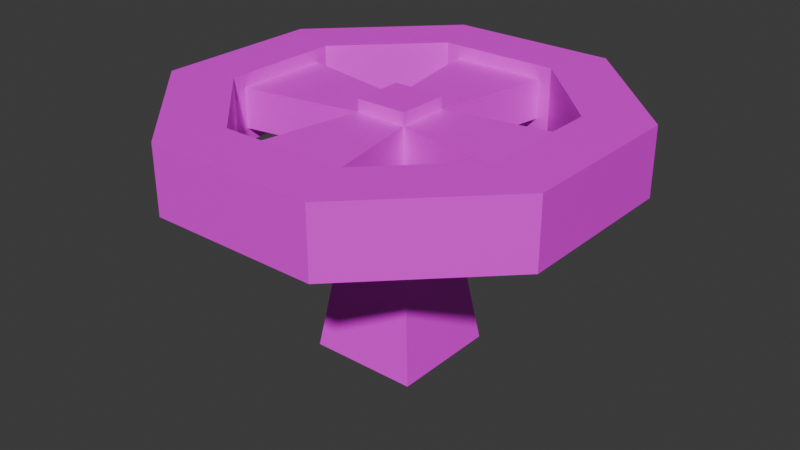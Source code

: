 # Source: Wheel.blend  (saved by Blender 5.0.119; exported with 4.5.12 LTS)
import bpy
from mathutils import Matrix  # noqa: F401  (used for matrix-valued properties, if any)

bpy.ops.wm.read_factory_settings(use_empty=True)
scene = bpy.context.scene
scene.name = 'Scene'

# ---- collections
col_collection = bpy.data.collections.new('Collection'); scene.collection.children.link(col_collection)

# ---- images (referenced by path relative to the original .blend; pixels are not part of the script)
import os
ASSET_DIR = os.environ.get("B2B_ASSET_DIR", "")  # directory of the original .blend (textures are referenced by path, not embedded)
HERE = os.path.dirname(os.path.abspath(__file__))  # packed textures are extracted next to this script under _unpacked/

def load_image(name, relpath, width, height, colorspace="sRGB"):
    """Load a texture the original file referenced (path relative to the .blend, or extracted next to this script)."""
    p = next((c for c in (os.path.join(HERE, relpath), os.path.join(ASSET_DIR, relpath)) if relpath and os.path.exists(c)), "")
    if p:
        img = bpy.data.images.load(p, check_existing=True)
        img.name = name
    else:  # same state as the original file: an image datablock whose file is absent (Cycles renders it pink)
        img = bpy.data.images.new(name, width, height)
        img.source = "FILE"
        img.filepath = "//" + (relpath or name)
    img.colorspace_settings.name = colorspace
    return img
img_texture_png = load_image('texture.png', 'texture.png', 1024, 1024, 'sRGB')

# ---- materials (node trees are filled in below, after node groups)
mat_material_001 = bpy.data.materials.new('Material.001')

# ---- material node trees
mat_material_001.use_nodes = True; mat_material_001.node_tree.nodes.clear()
_N = mat_material_001.node_tree.nodes; _L = mat_material_001.node_tree.links
n0 = _N.new('ShaderNodeBsdfPrincipled'); n0.name = 'Principled BSDF'; n0.location = (-200, 100)
n1 = _N.new('ShaderNodeOutputMaterial'); n1.name = 'Material Output'; n1.location = (200, 100)
n2 = _N.new('ShaderNodeTexImage'); n2.name = 'Image Texture'; n2.location = (-490, 75)
n2.image = img_texture_png
n2.interpolation = 'Closest'
_L.new(n0.outputs[0], n1.inputs[0])
_L.new(n2.outputs[0], n0.inputs[0])
n1.is_active_output = True

# ---- world
world_world = bpy.data.worlds.new('World'); scene.world = world_world
world_world.use_nodes = True; world_world.node_tree.nodes.clear()
_N = world_world.node_tree.nodes; _L = world_world.node_tree.links
n0 = _N.new('ShaderNodeOutputWorld'); n0.name = 'World Output'; n0.location = (200, 100)
n1 = _N.new('ShaderNodeBackground'); n1.name = 'Background'; n1.location = (-200, 100)
n1.inputs[0].default_value = (0.05088, 0.05088, 0.05088, 1.0)
_L.new(n1.outputs[0], n0.inputs[0])
n0.is_active_output = True
world_world.color = (0.05088, 0.05088, 0.05088)
world_world.sun_shadow_jitter_overblur = 0.0

# ---- meshes
me_cylinder = bpy.data.meshes.new('Cylinder')
me_cylinder.from_pydata([(0.2171, 0.6615, 0.09059), (0.6615, -0.2171, 0.09059), (-0.6615, 0.2171, 0.09059), (-0.2127, 0.6629, 0.09059), (0.6629, 0.2127, 0.09059), (-0.3796, 0.9252, 0.15), (-0.9226, 0.3858, 0.15), (0.9226, -0.3858, 0.15), (-0.2171, -0.6615, 0.09059), (0.6629, 0.2127, -0.09059), (-0.3858, -0.9226, 0.15), (-0.2127, 0.6629, -0.09059), (-0.6615, 0.2171, -0.09059), (0.6615, -0.2171, -0.09059), (0.2171, 0.6615, -0.09059), (0.9252, 0.3796, 0.15), (0.3858, 0.9226, 0.15), (0.3796, -0.9252, 0.15), (-0.3796, 0.9252, -0.15), (-0.9226, 0.3858, -0.15), (-0.9252, -0.3796, 0.15), (-0.6629, -0.2127, 0.09059), (0.9226, -0.3858, -0.15), (0.9252, 0.3796, -0.15), (0.3858, 0.9226, -0.15), (0.2127, -0.6629, 0.09059), (-0.2171, -0.6615, -0.09059), (0.3796, -0.9252, -0.15), (-0.9252, -0.3796, -0.15), (-0.3858, -0.9226, -0.15), (0.2127, -0.6629, -0.09059), (-0.6629, -0.2127, -0.09059), (0.2721, -0.6632, 0.15), (-0.2765, -0.6613, 0.15), (0.6632, 0.2721, 0.15), (0.6632, 0.2721, -0.15), (0.2765, 0.6613, 0.15), (0.2765, 0.6613, -0.15), (0.6613, -0.2765, 0.15), (0.6613, -0.2765, -0.15), (-0.6613, 0.2765, 0.15), (-0.6613, 0.2765, -0.15), (-0.2721, 0.6632, 0.15), (-0.2721, 0.6632, -0.15), (-0.6632, -0.2721, -0.15), (0.2721, -0.6632, -0.15), (-0.2765, -0.6613, -0.15), (-0.6632, -0.2721, 0.15), (0.1174, -0.1182, 0.09059), (-0.1182, -0.1174, 0.09059), (0.1182, 0.1174, 0.09059), (0.1182, 0.1174, -0.09059), (0.1174, -0.1182, 0.1464), (0.1174, -0.1182, -0.09059), (-0.1174, 0.1182, 0.09059), (-0.1174, 0.1182, -0.09059), (-0.1182, -0.1174, 0.1464), (-0.1182, -0.1174, -0.09059), (-0.1174, 0.1182, 0.1464), (0.1182, 0.1174, 0.1464), (-0.2481, 0.2498, -0.989), (-0.2498, -0.2481, -0.989), (0.2481, -0.2498, -0.989), (0.2498, 0.2481, -0.989)], [], [(24, 16, 15, 23), (23, 15, 7, 22), (22, 7, 17, 27), (27, 17, 10, 29), (29, 10, 20, 28), (28, 20, 6, 19), (5, 42, 36, 16), (6, 40, 42, 5), (19, 6, 5, 18), (18, 5, 16, 24), (10, 33, 47, 20), (35, 34, 36, 37), (30, 26, 57, 53), (32, 38, 39, 45), (31, 12, 55, 57), (47, 33, 46, 44), (21, 31, 57, 49), (43, 42, 40, 41), (3, 11, 55, 54), (17, 32, 33, 10), (20, 47, 40, 6), (27, 45, 39, 22), (28, 44, 46, 29), (16, 36, 34, 15), (15, 34, 38, 7), (7, 38, 32, 17), (22, 39, 35, 23), (23, 35, 37, 24), (24, 37, 43, 18), (18, 43, 41, 19), (19, 41, 44, 28), (29, 46, 45, 27), (25, 8, 33, 32), (9, 4, 34, 35), (0, 14, 37, 36), (1, 13, 39, 38), (2, 12, 41, 40), (11, 3, 42, 43), (12, 31, 44, 41), (4, 1, 38, 34), (3, 0, 36, 42), (14, 11, 43, 37), (13, 9, 35, 39), (30, 25, 32, 45), (8, 26, 46, 33), (31, 21, 47, 44), (26, 30, 45, 46), (21, 2, 40, 47), (52, 59, 58, 56), (50, 54, 58, 59), (57, 55, 60, 61), (48, 50, 59, 52), (1, 4, 50, 48), (8, 25, 48, 49), (2, 21, 49, 54), (0, 3, 54, 50), (4, 9, 51, 50), (11, 14, 51, 55), (14, 0, 50, 51), (9, 13, 53, 51), (13, 1, 48, 53), (25, 30, 53, 48), (12, 2, 54, 55), (26, 8, 49, 57), (49, 48, 52, 56), (54, 49, 56, 58), (60, 63, 62, 61), (53, 57, 61, 62), (55, 51, 63, 60), (51, 53, 62, 63)])
_uv = me_cylinder.uv_layers.new(name='UVMap')
_uv.uv.foreach_set('vector', [0.6065, 0.1435, 0.5582, 0.1918, 0.435, 0.06857, 0.4833, 0.02026, 0.435, 0.0002541, 0.435, 0.06857, 0.2607, 0.06857, 0.2607, 0.0002541, 0.2123, 0.02026, 0.2607, 0.06857, 0.1374, 0.1918, 0.08909, 0.1435, 0.06908, 0.1918, 0.1374, 0.1918, 0.1374, 0.3661, 0.06908, 0.3661, 0.08909, 0.4144, 0.1374, 0.3661, 0.2607, 0.4894, 0.2123, 0.5377, 0.2607, 0.5577, 0.2607, 0.4894, 0.435, 0.4894, 0.435, 0.5577, 0.5582, 0.3661, 0.4986, 0.3414, 0.4986, 0.2165, 0.5582, 0.1918, 0.435, 0.4894, 0.4103, 0.4298, 0.4986, 0.3414, 0.5582, 0.3661, 0.4833, 0.5377, 0.435, 0.4894, 0.5582, 0.3661, 0.6065, 0.4144, 0.6265, 0.3661, 0.5582, 0.3661, 0.5582, 0.1918, 0.6265, 0.1918, 0.1374, 0.3661, 0.197, 0.3414, 0.2853, 0.4298, 0.2607, 0.4894, 0.06857, 0.5, 0.0002541, 0.5, 0.0002541, 0.3751, 0.06857, 0.3751, 0.9617, 0.3073, 0.9862, 0.402, 0.8606, 0.4117, 0.8472, 0.3597, 0.0002541, 0.7499, 0.0002541, 0.6249, 0.06857, 0.6249, 0.06857, 0.7499, 0.9633, 0.02822, 0.9878, 0.123, 0.8622, 0.1326, 0.8488, 0.0807, 0.0002541, 0.9997, 0.0002541, 0.8748, 0.06857, 0.8748, 0.06857, 0.9997, 0.9812, 0.2615, 0.9699, 0.3012, 0.8488, 0.2668, 0.86, 0.2271, 0.06857, 0.2501, 0.0002541, 0.2501, 0.0002541, 0.1252, 0.06857, 0.1252, 0.806, 0.5303, 0.7947, 0.57, 0.6735, 0.5357, 0.6848, 0.496, 0.1374, 0.1918, 0.197, 0.2165, 0.197, 0.3414, 0.1374, 0.3661, 0.2607, 0.4894, 0.2853, 0.4298, 0.4103, 0.4298, 0.435, 0.4894, 0.4899, 0.8557, 0.4303, 0.8311, 0.4303, 0.7061, 0.4899, 0.6814, 0.1923, 0.979, 0.217, 0.9194, 0.3419, 0.9194, 0.3666, 0.979, 0.5582, 0.1918, 0.4986, 0.2165, 0.4103, 0.1282, 0.435, 0.06857, 0.435, 0.06857, 0.4103, 0.1282, 0.2853, 0.1282, 0.2607, 0.06857, 0.2607, 0.06857, 0.2853, 0.1282, 0.197, 0.2165, 0.1374, 0.1918, 0.4899, 0.6814, 0.4303, 0.7061, 0.3419, 0.6178, 0.3666, 0.5582, 0.3666, 0.5582, 0.3419, 0.6178, 0.217, 0.6178, 0.1923, 0.5582, 0.1923, 0.5582, 0.217, 0.6178, 0.1287, 0.7061, 0.06908, 0.6814, 0.06908, 0.6814, 0.1287, 0.7061, 0.1287, 0.8311, 0.06908, 0.8557, 0.06908, 0.8557, 0.1287, 0.8311, 0.217, 0.9194, 0.1923, 0.979, 0.3666, 0.979, 0.3419, 0.9194, 0.4303, 0.8311, 0.4899, 0.8557, 0.01378, 0.7634, 0.01378, 0.8613, 0.0002541, 0.8748, 0.0002541, 0.7499, 0.05504, 0.5135, 0.01378, 0.5135, 0.0002541, 0.5, 0.06857, 0.5, 0.01378, 0.3615, 0.05504, 0.3615, 0.06857, 0.3751, 0.0002541, 0.3751, 0.01378, 0.6114, 0.05504, 0.6114, 0.06857, 0.6249, 0.0002541, 0.6249, 0.01378, 0.1117, 0.05504, 0.1117, 0.06857, 0.1252, 0.0002541, 0.1252, 0.05504, 0.2637, 0.01378, 0.2637, 0.0002541, 0.2501, 0.06857, 0.2501, 0.05504, 0.1117, 0.05504, 0.01378, 0.06857, 0.0002541, 0.06857, 0.1252, 0.01378, 0.5135, 0.01378, 0.6114, 0.0002541, 0.6249, 0.0002541, 0.5, 0.01378, 0.2637, 0.01378, 0.3615, 0.0002541, 0.3751, 0.0002541, 0.2501, 0.05504, 0.3615, 0.05504, 0.2637, 0.06857, 0.2501, 0.06857, 0.3751, 0.05504, 0.6114, 0.05504, 0.5135, 0.06857, 0.5, 0.06857, 0.6249, 0.05504, 0.7634, 0.01378, 0.7634, 0.0002541, 0.7499, 0.06857, 0.7499, 0.01378, 0.8613, 0.05504, 0.8613, 0.06857, 0.8748, 0.0002541, 0.8748, 0.05504, 0.01378, 0.01378, 0.01378, 0.0002541, 0.0002541, 0.06857, 0.0002541, 0.05504, 0.8613, 0.05504, 0.7634, 0.06857, 0.7499, 0.06857, 0.8748, 0.01378, 0.01378, 0.01378, 0.1117, 0.0002541, 0.1252, 0.0002541, 0.0002541, 0.3648, 0.2992, 0.3112, 0.2992, 0.3112, 0.2455, 0.3648, 0.2455, 0.2984, 0.2992, 0.2984, 0.2455, 0.3112, 0.2455, 0.3112, 0.2992, 0.7213, 0.9621, 0.6726, 0.9845, 0.5592, 0.8091, 0.6622, 0.7618, 0.3648, 0.3119, 0.3112, 0.3119, 0.3112, 0.2992, 0.3648, 0.2992, 0.791, 0.1415, 0.7812, 0.2389, 0.6601, 0.2045, 0.6654, 0.1512, 0.9893, 0.4431, 0.9796, 0.5405, 0.8584, 0.5062, 0.8638, 0.4528, 0.991, 0.1641, 0.9812, 0.2615, 0.86, 0.2271, 0.8654, 0.1738, 0.8157, 0.4329, 0.806, 0.5303, 0.6848, 0.496, 0.6901, 0.4426, 0.7812, 0.2389, 0.77, 0.2786, 0.6488, 0.2442, 0.6601, 0.2045, 0.788, 0.2971, 0.8126, 0.3918, 0.687, 0.4015, 0.6735, 0.3495, 0.8126, 0.3918, 0.8157, 0.4329, 0.6901, 0.4426, 0.687, 0.4015, 0.7633, 0.005615, 0.7878, 0.1004, 0.6622, 0.11, 0.6488, 0.0581, 0.7878, 0.1004, 0.791, 0.1415, 0.6654, 0.1512, 0.6622, 0.11, 0.9796, 0.5405, 0.9683, 0.5802, 0.8472, 0.5459, 0.8584, 0.5062, 0.9878, 0.123, 0.991, 0.1641, 0.8654, 0.1738, 0.8622, 0.1326, 0.9862, 0.402, 0.9893, 0.4431, 0.8638, 0.4528, 0.8606, 0.4117, 0.3775, 0.2455, 0.3775, 0.2992, 0.3648, 0.2992, 0.3648, 0.2455, 0.3112, 0.2328, 0.3648, 0.2328, 0.3648, 0.2455, 0.3112, 0.2455, 0.7183, 0.6125, 0.8316, 0.6125, 0.8316, 0.7258, 0.7183, 0.7258, 0.7744, 0.9545, 0.7213, 0.9621, 0.6622, 0.7618, 0.7744, 0.7456, 0.8762, 0.9845, 0.8275, 0.9621, 0.8866, 0.7618, 0.9897, 0.8091, 0.8275, 0.9621, 0.7744, 0.9545, 0.7744, 0.7456, 0.8866, 0.7618])
me_cylinder.materials.append(mat_material_001)
me_cylinder.update()

# ---- objects
ob_cylinder = bpy.data.objects.new('Cylinder', me_cylinder)

# ---- transforms, parenting, visibility, modifiers, constraints
ob_cylinder.location = (0.0, 0.0, 0.0)

# ---- collection membership
col_collection.objects.link(ob_cylinder)

# ---- scene / render settings (as saved in the file)
scene.frame_start = 1; scene.frame_end = 60; scene.frame_set(51)
scene.render.engine = 'BLENDER_EEVEE_NEXT'
scene.render.bake_bias = 0.0
scene.render.bake_samples = 0
scene.cycles.sampling_pattern = 'TABULATED_SOBOL'
scene.eevee.use_volume_custom_range = False
bpy.context.view_layer.update()

# ---- added for rendering (the .blend has no active camera and no usable light): camera, sun
cam_auto = bpy.data.cameras.new('AutoCamera')
cam_auto.lens = 50.0
cam_auto.sensor_width = 36.0
cam_auto.clip_end = 1000.0
ob_auto_camera = bpy.data.objects.new('AutoCamera', cam_auto)
scene.collection.objects.link(ob_auto_camera)
ob_auto_camera.location = (2.64051, -3.16861, 1.6929)
ob_auto_camera.rotation_euler = (1.09748, -7.21219e-08, 0.694738)
scene.camera = ob_auto_camera
light_auto_sun = bpy.data.lights.new('AutoSun', 'SUN')
light_auto_sun.energy = 3.0
light_auto_sun.angle = 0.0523599
ob_auto_sun = bpy.data.objects.new('AutoSun', light_auto_sun)
scene.collection.objects.link(ob_auto_sun)
ob_auto_sun.rotation_euler = (0.872665, 0.174533, 0.523599)
bpy.context.view_layer.update()
